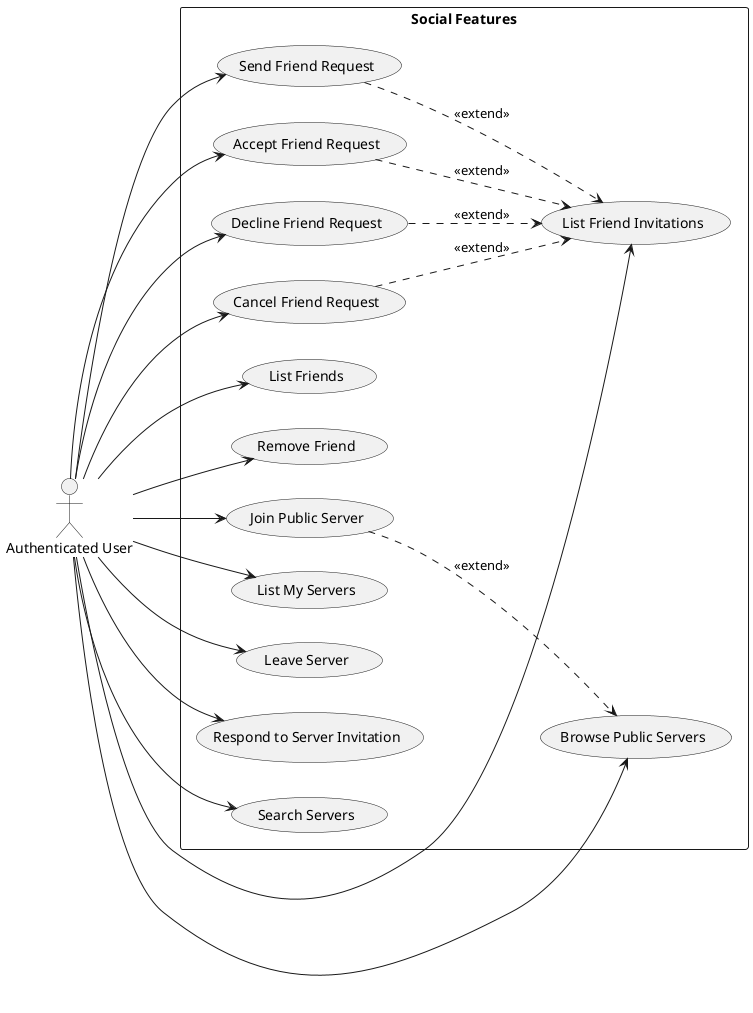

The diagram above was rendered by PlantUML. Its source (embedded in the PNG):
@startuml
left to right direction
actor "Authenticated User" as User

rectangle "Social Features" {
  usecase "Send Friend Request" as UC1
  usecase "List Friend Invitations" as UC2
  usecase "Accept Friend Request" as UC3
  usecase "Decline Friend Request" as UC4
  usecase "Cancel Friend Request" as UC5
  usecase "List Friends" as UC6
  usecase "Remove Friend" as UC7
  usecase "Browse Public Servers" as UC8
  usecase "Join Public Server" as UC9
  usecase "List My Servers" as UC10
  usecase "Leave Server" as UC11
  usecase "Respond to Server Invitation" as UC12
  usecase "Search Servers" as UC13
}

User --> UC1
User --> UC2
User --> UC3
User --> UC4
User --> UC5
User --> UC6
User --> UC7
User --> UC8
User --> UC9
User --> UC10
User --> UC11
User --> UC12
User --> UC13

UC1 ..> UC2 : <<extend>>
UC3 ..> UC2 : <<extend>>
UC4 ..> UC2 : <<extend>>
UC5 ..> UC2 : <<extend>>
UC9 ..> UC8 : <<extend>>
@enduml